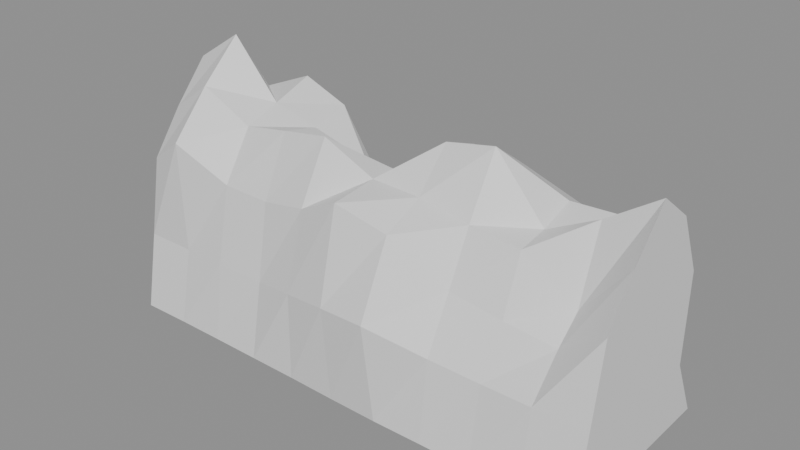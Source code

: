 # Source: haie.blend  (saved by Blender 5.3.31; exported with 4.5.12 LTS)
import bpy
from mathutils import Matrix  # noqa: F401  (used for matrix-valued properties, if any)

bpy.ops.wm.read_factory_settings(use_empty=True)
scene = bpy.context.scene
scene.name = 'Scene'

# ---- materials (node trees are filled in below, after node groups)
mat_vc = bpy.data.materials.new('vc')
mat_vc.use_backface_culling = True
mat_vc.diffuse_color = (1.0, 1.0, 1.0, 1.0)
mat_vc.roughness = 0.9

# ---- material node trees
mat_vc.use_nodes = True; mat_vc.node_tree.nodes.clear()
_N = mat_vc.node_tree.nodes; _L = mat_vc.node_tree.links
n0 = _N.new('ShaderNodeBsdfPrincipled'); n0.name = 'Principled BSDF'; n0.location = (-200, 100)
n0.inputs[10].default_value = 0.005
n1 = _N.new('ShaderNodeOutputMaterial'); n1.name = 'Material Output'; n1.location = (200, 100)
_L.new(n0.outputs[0], n1.inputs[0])
n1.is_active_output = True

# ---- meshes
me_haie = bpy.data.meshes.new('haie')
me_haie.from_pydata([(-0.5, -0.1904, 0.0), (-0.5, -0.1628, 0.1526), (-0.5, -0.1363, 0.3085), (-0.5, -0.07249, 0.3961), (-0.5, -1.297e-17, 0.4795), (-0.5, 0.07711, 0.4213), (-0.5, 0.1332, 0.3015), (-0.5, 0.1297, 0.1216), (-0.5, 0.1884, 0.0), (-0.4, -0.1889, 0.0), (-0.4, -0.1596, 0.1496), (-0.4, -0.1656, 0.3747), (-0.4, -0.08499, 0.4643), (-0.4, -1.47e-17, 0.5431), (-0.4, 0.07691, 0.4202), (-0.4, 0.1405, 0.3181), (-0.4, 0.1819, 0.1705), (-0.4, 0.1894, 0.0), (-0.3, -0.1889, 0.0), (-0.3, -0.1677, 0.1572), (-0.3, -0.1367, 0.3094), (-0.3, -0.07435, 0.4062), (-0.3, -1.166e-17, 0.4309), (-0.3, 0.08436, 0.4609), (-0.3, 0.1597, 0.3615), (-0.3, 0.1733, 0.1625), (-0.3, 0.1897, 0.0), (-0.2, -0.1894, 0.0), (-0.2, -0.1619, 0.1518), (-0.2, -0.1352, 0.306), (-0.2, -0.07776, 0.4249), (-0.2, -1.101e-17, 0.4068), (-0.2, 0.07826, 0.4276), (-0.2, 0.1279, 0.2895), (-0.2, 0.1639, 0.1537), (-0.2, 0.1899, 0.0), (-0.1, -0.1898, 0.0), (-0.1, -0.1881, 0.1763), (-0.1, -0.1445, 0.3269), (-0.1, -0.08079, 0.4414), (-0.1, -1.031e-17, 0.381), (-0.1, 0.05398, 0.2949), (-0.1, 0.1028, 0.2327), (-0.1, 0.1583, 0.1484), (-0.1, 0.1905, 0.0), (0.0, -0.1913, 0.0), (0.0, -0.2092, 0.1961), (0.0, -0.1671, 0.3781), (0.0, -0.07091, 0.3874), (0.0, -1.017e-17, 0.3759), (0.0, 0.05644, 0.3084), (0.0, 0.1278, 0.2893), (0.0, 0.1856, 0.174), (0.0, 0.1899, 0.0), (0.1, -0.1918, 0.0), (0.1, -0.2197, 0.206), (0.1, -0.1531, 0.3466), (0.1, -0.07013, 0.3832), (0.1, -1.243e-17, 0.4594), (0.1, 0.07871, 0.4301), (0.1, 0.134, 0.3033), (0.1, 0.1889, 0.177), (0.1, 0.1899, 0.0), (0.2, -0.1899, 0.0), (0.2, -0.1702, 0.1595), (0.2, -0.1162, 0.263), (0.2, -0.06654, 0.3635), (0.2, -1.294e-17, 0.4784), (0.2, 0.07756, 0.4238), (0.2, 0.1381, 0.3125), (0.2, 0.1947, 0.1825), (0.2, 0.1916, 0.0), (0.3, -0.1891, 0.0), (0.3, -0.1606, 0.1506), (0.3, -0.107, 0.2423), (0.3, -0.06448, 0.3523), (0.3, -9.806e-18, 0.3624), (0.3, 0.07078, 0.3867), (0.3, 0.1492, 0.3376), (0.3, 0.221, 0.2071), (0.3, 0.1915, 0.0), (0.4, -0.1905, 0.0), (0.4, -0.1669, 0.1564), (0.4, -0.1006, 0.2278), (0.4, -0.04982, 0.2722), (0.4, -1.117e-17, 0.4128), (0.4, 0.07155, 0.3909), (0.4, 0.1391, 0.3148), (0.4, 0.1629, 0.1527), (0.4, 0.1892, 0.0), (0.5, -0.1904, 0.0), (0.5, -0.1628, 0.1526), (0.5, -0.1363, 0.3085), (0.5, -0.07249, 0.3961), (0.5, -1.297e-17, 0.4795), (0.5, 0.07711, 0.4213), (0.5, 0.1332, 0.3015), (0.5, 0.1297, 0.1216), (0.5, 0.1884, 0.0), (-0.5, -0.1904, 0.0), (-0.5, -0.1628, 0.1526), (-0.5, -0.1363, 0.3085), (-0.5, -0.07249, 0.3961), (-0.5, -1.297e-17, 0.4795), (-0.5, 0.07711, 0.4213), (-0.5, 0.1332, 0.3015), (-0.5, 0.1297, 0.1216), (-0.5, 0.1884, 0.0), (0.5, -0.1904, 0.0), (0.5, -0.1628, 0.1526), (0.5, -0.1363, 0.3085), (0.5, -0.07249, 0.3961), (0.5, -1.297e-17, 0.4795), (0.5, 0.07711, 0.4213), (0.5, 0.1332, 0.3015), (0.5, 0.1297, 0.1216), (0.5, 0.1884, 0.0)], [], [(0, 9, 10, 1), (1, 10, 11, 2), (2, 11, 12, 3), (3, 12, 13, 4), (4, 13, 14, 5), (5, 14, 15, 6), (6, 15, 16, 7), (7, 16, 17, 8), (9, 18, 19, 10), (10, 19, 20, 11), (11, 20, 21, 12), (12, 21, 22, 13), (13, 22, 23, 14), (14, 23, 24, 15), (15, 24, 25, 16), (16, 25, 26, 17), (18, 27, 28, 19), (19, 28, 29, 20), (20, 29, 30, 21), (21, 30, 31, 22), (22, 31, 32, 23), (23, 32, 33, 24), (24, 33, 34, 25), (25, 34, 35, 26), (27, 36, 37, 28), (28, 37, 38, 29), (29, 38, 39, 30), (30, 39, 40, 31), (31, 40, 41, 32), (32, 41, 42, 33), (33, 42, 43, 34), (34, 43, 44, 35), (36, 45, 46, 37), (37, 46, 47, 38), (38, 47, 48, 39), (39, 48, 49, 40), (40, 49, 50, 41), (41, 50, 51, 42), (42, 51, 52, 43), (43, 52, 53, 44), (45, 54, 55, 46), (46, 55, 56, 47), (47, 56, 57, 48), (48, 57, 58, 49), (49, 58, 59, 50), (50, 59, 60, 51), (51, 60, 61, 52), (52, 61, 62, 53), (54, 63, 64, 55), (55, 64, 65, 56), (56, 65, 66, 57), (57, 66, 67, 58), (58, 67, 68, 59), (59, 68, 69, 60), (60, 69, 70, 61), (61, 70, 71, 62), (63, 72, 73, 64), (64, 73, 74, 65), (65, 74, 75, 66), (66, 75, 76, 67), (67, 76, 77, 68), (68, 77, 78, 69), (69, 78, 79, 70), (70, 79, 80, 71), (72, 81, 82, 73), (73, 82, 83, 74), (74, 83, 84, 75), (75, 84, 85, 76), (76, 85, 86, 77), (77, 86, 87, 78), (78, 87, 88, 79), (79, 88, 89, 80), (81, 90, 91, 82), (82, 91, 92, 83), (83, 92, 93, 84), (84, 93, 94, 85), (85, 94, 95, 86), (86, 95, 96, 87), (87, 96, 97, 88), (88, 97, 98, 89), (99, 100, 101, 102, 103, 104, 105, 106, 107), (108, 116, 115, 114, 113, 112, 111, 110, 109)])
_ca = me_haie.color_attributes.new('Col', 'FLOAT_COLOR', 'CORNER')
_ca.data.foreach_set('color', [0.09704, 0.1645, 0.05946, 1.0, 0.09704, 0.1645, 0.05946, 1.0, 0.1033, 0.1754, 0.06315, 1.0, 0.1034, 0.1757, 0.06323, 1.0, 0.1649, 0.2449, 0.09307, 1.0, 0.1621, 0.2406, 0.09153, 1.0, 0.1808, 0.269, 0.1018, 1.0, 0.176, 0.2617, 0.09912, 1.0, 0.2636, 0.3626, 0.1278, 1.0, 0.271, 0.3729, 0.1313, 1.0, 0.2812, 0.3871, 0.1361, 1.0, 0.2734, 0.3763, 0.1324, 1.0, 0.4261, 0.5735, 0.1815, 1.0, 0.4384, 0.5903, 0.1866, 1.0, 0.4529, 0.6099, 0.1926, 1.0, 0.4412, 0.594, 0.1878, 1.0, 0.4049, 0.5447, 0.1728, 1.0, 0.4156, 0.5592, 0.1772, 1.0, 0.395, 0.5313, 0.1687, 1.0, 0.3952, 0.5315, 0.1688, 1.0, 0.3047, 0.4255, 0.1553, 1.0, 0.3, 0.4189, 0.153, 1.0, 0.2921, 0.4078, 0.1491, 1.0, 0.2901, 0.4049, 0.1481, 1.0, 0.1721, 0.2592, 0.09757, 1.0, 0.1733, 0.261, 0.09821, 1.0, 0.163, 0.2452, 0.09255, 1.0, 0.1596, 0.2401, 0.09071, 1.0, 0.07238, 0.1218, 0.0449, 1.0, 0.07382, 0.1243, 0.04576, 1.0, 0.06887, 0.1157, 0.04281, 1.0, 0.06887, 0.1157, 0.04281, 1.0, 0.08644, 0.1458, 0.05316, 1.0, 0.08644, 0.1458, 0.05316, 1.0, 0.09226, 0.1559, 0.0566, 1.0, 0.09197, 0.1554, 0.05644, 1.0, 0.2064, 0.3075, 0.1156, 1.0, 0.2071, 0.3085, 0.116, 1.0, 0.2208, 0.3293, 0.1234, 1.0, 0.2269, 0.3385, 0.1267, 1.0, 0.2761, 0.3794, 0.1327, 1.0, 0.2625, 0.3605, 0.1264, 1.0, 0.2735, 0.3757, 0.1315, 1.0, 0.2865, 0.3938, 0.1375, 1.0, 0.4453, 0.5995, 0.1894, 1.0, 0.4246, 0.5715, 0.1809, 1.0, 0.4182, 0.5628, 0.1783, 1.0, 0.46, 0.6195, 0.1955, 1.0, 0.4305, 0.5795, 0.1834, 1.0, 0.3899, 0.5243, 0.1666, 1.0, 0.4162, 0.56, 0.1775, 1.0, 0.4092, 0.5505, 0.1746, 1.0, 0.3248, 0.4467, 0.1547, 1.0, 0.3303, 0.4543, 0.1572, 1.0, 0.317, 0.4358, 0.151, 1.0, 0.3112, 0.4278, 0.1484, 1.0, 0.2157, 0.3203, 0.1204, 1.0, 0.2196, 0.3262, 0.1226, 1.0, 0.202, 0.2996, 0.113, 1.0, 0.2027, 0.3007, 0.1134, 1.0, 0.1074, 0.1811, 0.06532, 1.0, 0.107, 0.1805, 0.06511, 1.0, 0.09997, 0.1683, 0.06098, 1.0, 0.09997, 0.1683, 0.06098, 1.0, 0.08742, 0.1474, 0.05373, 1.0, 0.08742, 0.1474, 0.05373, 1.0, 0.0931, 0.1573, 0.05709, 1.0, 0.09331, 0.1577, 0.05721, 1.0, 0.139, 0.208, 0.07929, 1.0, 0.1355, 0.2026, 0.07735, 1.0, 0.1478, 0.2215, 0.08414, 1.0, 0.148, 0.2218, 0.08426, 1.0, 0.2354, 0.3285, 0.1222, 1.0, 0.2411, 0.3366, 0.1251, 1.0, 0.2533, 0.3538, 0.1312, 1.0, 0.2462, 0.3438, 0.1276, 1.0, 0.2766, 0.3734, 0.1236, 1.0, 0.2982, 0.4029, 0.1329, 1.0, 0.2986, 0.4035, 0.1331, 1.0, 0.2871, 0.3877, 0.1281, 1.0, 0.3806, 0.5117, 0.1628, 1.0, 0.3772, 0.507, 0.1614, 1.0, 0.3822, 0.5139, 0.1635, 1.0, 0.39, 0.5244, 0.1667, 1.0, 0.3723, 0.5144, 0.179, 1.0, 0.3672, 0.5073, 0.1766, 1.0, 0.3464, 0.4784, 0.1669, 1.0, 0.3571, 0.4933, 0.1719, 1.0, 0.1773, 0.2645, 0.09996, 1.0, 0.1721, 0.2567, 0.09715, 1.0, 0.1626, 0.2422, 0.09196, 1.0, 0.1632, 0.2431, 0.09229, 1.0, 0.09033, 0.1522, 0.05541, 1.0, 0.09001, 0.1517, 0.05522, 1.0, 0.08446, 0.142, 0.05194, 1.0, 0.08446, 0.142, 0.05194, 1.0, 0.08174, 0.1369, 0.05026, 1.0, 0.08174, 0.1369, 0.05026, 1.0, 0.0879, 0.1475, 0.0539, 1.0, 0.08702, 0.146, 0.05338, 1.0, 0.1959, 0.2931, 0.1102, 1.0, 0.201, 0.3008, 0.1129, 1.0, 0.2141, 0.3208, 0.1201, 1.0, 0.2122, 0.318, 0.1191, 1.0, 0.3143, 0.4363, 0.156, 1.0, 0.3178, 0.4413, 0.1577, 1.0, 0.3334, 0.4632, 0.1652, 1.0, 0.3311, 0.46, 0.1641, 1.0, 0.4012, 0.545, 0.1786, 1.0, 0.4092, 0.556, 0.182, 1.0, 0.3789, 0.5144, 0.169, 1.0, 0.3852, 0.5231, 0.1717, 1.0, 0.2835, 0.3925, 0.1402, 1.0, 0.2802, 0.3878, 0.1386, 1.0, 0.2663, 0.3683, 0.1319, 1.0, 0.2963, 0.4104, 0.1463, 1.0, 0.2806, 0.4023, 0.1529, 1.0, 0.2377, 0.34, 0.1302, 1.0, 0.2426, 0.3471, 0.1327, 1.0, 0.2622, 0.3755, 0.1431, 1.0, 0.1472, 0.2248, 0.08451, 1.0, 0.138, 0.2103, 0.07936, 1.0, 0.1354, 0.2062, 0.07791, 1.0, 0.138, 0.2103, 0.07936, 1.0, 0.09017, 0.1525, 0.0554, 1.0, 0.08998, 0.1521, 0.05528, 1.0, 0.08347, 0.1408, 0.05143, 1.0, 0.08461, 0.1428, 0.05211, 1.0, 0.1112, 0.186, 0.0673, 1.0, 0.1112, 0.186, 0.0673, 1.0, 0.1208, 0.2025, 0.07287, 1.0, 0.1198, 0.2008, 0.07229, 1.0, 0.1621, 0.2367, 0.09089, 1.0, 0.1634, 0.2388, 0.09162, 1.0, 0.1762, 0.2578, 0.09853, 1.0, 0.1725, 0.2523, 0.09655, 1.0, 0.3322, 0.459, 0.1609, 1.0, 0.3395, 0.4691, 0.1643, 1.0, 0.3408, 0.4709, 0.1649, 1.0, 0.3485, 0.4817, 0.1685, 1.0, 0.3289, 0.4505, 0.154, 1.0, 0.3089, 0.4229, 0.1449, 1.0, 0.3041, 0.4162, 0.1427, 1.0, 0.3184, 0.436, 0.1492, 1.0, 0.228, 0.322, 0.1243, 1.0, 0.2285, 0.3227, 0.1246, 1.0, 0.2182, 0.3079, 0.1191, 1.0, 0.2265, 0.3198, 0.1235, 1.0, 0.1595, 0.231, 0.08917, 1.0, 0.1672, 0.2425, 0.09336, 1.0, 0.1751, 0.2541, 0.09762, 1.0, 0.1603, 0.2323, 0.08962, 1.0, 0.1408, 0.2139, 0.0808, 1.0, 0.1531, 0.2329, 0.08758, 1.0, 0.1471, 0.2237, 0.08429, 1.0, 0.1429, 0.2172, 0.08197, 1.0, 0.07919, 0.1327, 0.04879, 1.0, 0.0812, 0.1362, 0.04998, 1.0, 0.07562, 0.1265, 0.04667, 1.0, 0.07562, 0.1265, 0.04667, 1.0, 0.1057, 0.1753, 0.06389, 1.0, 0.1057, 0.1753, 0.06389, 1.0, 0.1153, 0.1916, 0.06943, 1.0, 0.1148, 0.1908, 0.06916, 1.0, 0.2356, 0.3434, 0.1301, 1.0, 0.2366, 0.3449, 0.1306, 1.0, 0.251, 0.3663, 0.1383, 1.0, 0.2543, 0.3712, 0.1401, 1.0, 0.2866, 0.3977, 0.143, 1.0, 0.2828, 0.3924, 0.1412, 1.0, 0.2795, 0.3878, 0.1396, 1.0, 0.2826, 0.3921, 0.1411, 1.0, 0.3076, 0.4197, 0.1425, 1.0, 0.3089, 0.4215, 0.1431, 1.0, 0.3225, 0.4403, 0.1491, 1.0, 0.2934, 0.4002, 0.1361, 1.0, 0.2872, 0.3936, 0.1361, 1.0, 0.3191, 0.4378, 0.1507, 1.0, 0.3145, 0.4315, 0.1486, 1.0, 0.274, 0.3753, 0.1301, 1.0, 0.2204, 0.311, 0.1203, 1.0, 0.235, 0.3319, 0.128, 1.0, 0.223, 0.3148, 0.1217, 1.0, 0.2197, 0.31, 0.1199, 1.0, 0.1503, 0.2244, 0.08535, 1.0, 0.1511, 0.2257, 0.08582, 1.0, 0.1434, 0.214, 0.0816, 1.0, 0.1432, 0.2137, 0.0815, 1.0, 0.1086, 0.1825, 0.06592, 1.0, 0.1087, 0.1827, 0.066, 1.0, 0.101, 0.1693, 0.06146, 1.0, 0.101, 0.1693, 0.06146, 1.0, 0.08159, 0.1354, 0.04998, 1.0, 0.08159, 0.1354, 0.04998, 1.0, 0.08634, 0.1435, 0.05277, 1.0, 0.0888, 0.1477, 0.05421, 1.0, 0.1911, 0.2851, 0.1075, 1.0, 0.186, 0.2774, 0.1047, 1.0, 0.1897, 0.283, 0.1067, 1.0, 0.2032, 0.3035, 0.114, 1.0, 0.2332, 0.3294, 0.1271, 1.0, 0.2203, 0.3109, 0.1202, 1.0, 0.2288, 0.323, 0.1247, 1.0, 0.2368, 0.3345, 0.129, 1.0, 0.415, 0.5613, 0.181, 1.0, 0.4116, 0.5566, 0.1795, 1.0, 0.4318, 0.5843, 0.188, 1.0, 0.4245, 0.5744, 0.185, 1.0, 0.4171, 0.5613, 0.1779, 1.0, 0.4204, 0.5658, 0.1792, 1.0, 0.411, 0.553, 0.1753, 1.0, 0.4121, 0.5544, 0.1758, 1.0, 0.2664, 0.3709, 0.1356, 1.0, 0.2657, 0.3699, 0.1353, 1.0, 0.2537, 0.353, 0.1293, 1.0, 0.2527, 0.3516, 0.1289, 1.0, 0.2079, 0.3106, 0.1166, 1.0, 0.2087, 0.3118, 0.117, 1.0, 0.1976, 0.295, 0.111, 1.0, 0.1972, 0.2943, 0.1107, 1.0, 0.1125, 0.1888, 0.06813, 1.0, 0.1127, 0.1892, 0.06828, 1.0, 0.1044, 0.1749, 0.06342, 1.0, 0.1044, 0.1749, 0.06342, 1.0, 0.07806, 0.1311, 0.04818, 1.0, 0.07806, 0.1311, 0.04818, 1.0, 0.08213, 0.1382, 0.05059, 1.0, 0.08335, 0.1403, 0.05132, 1.0, 0.1294, 0.1972, 0.07463, 1.0, 0.1306, 0.1992, 0.07532, 1.0, 0.1351, 0.2062, 0.07783, 1.0, 0.134, 0.2045, 0.07722, 1.0, 0.2353, 0.3377, 0.1291, 1.0, 0.242, 0.3475, 0.1326, 1.0, 0.2517, 0.3616, 0.1378, 1.0, 0.2511, 0.3607, 0.1375, 1.0, 0.2987, 0.4106, 0.143, 1.0, 0.2945, 0.4048, 0.1411, 1.0, 0.289, 0.3971, 0.1385, 1.0, 0.3132, 0.4308, 0.1497, 1.0, 0.4117, 0.5597, 0.1834, 1.0, 0.3524, 0.4783, 0.1578, 1.0, 0.3754, 0.5099, 0.1678, 1.0, 0.3943, 0.5357, 0.1759, 1.0, 0.2947, 0.4114, 0.1504, 1.0, 0.2902, 0.4051, 0.1482, 1.0, 0.2843, 0.3968, 0.1453, 1.0, 0.2813, 0.3926, 0.1438, 1.0, 0.1737, 0.2557, 0.09744, 1.0, 0.1755, 0.2584, 0.09842, 1.0, 0.1662, 0.2445, 0.09341, 1.0, 0.1623, 0.2387, 0.09127, 1.0, 0.08817, 0.1458, 0.05371, 1.0, 0.08906, 0.1473, 0.05422, 1.0, 0.08179, 0.1349, 0.04996, 1.0, 0.08179, 0.1349, 0.04996, 1.0, 0.08397, 0.1415, 0.0517, 1.0, 0.08397, 0.1415, 0.0517, 1.0, 0.08958, 0.1513, 0.05502, 1.0, 0.08937, 0.1509, 0.0549, 1.0, 0.1337, 0.2055, 0.0773, 1.0, 0.1325, 0.2037, 0.07663, 1.0, 0.1336, 0.2053, 0.07723, 1.0, 0.1378, 0.212, 0.07959, 1.0, 0.2015, 0.2946, 0.1121, 1.0, 0.1929, 0.2818, 0.1074, 1.0, 0.1806, 0.2636, 0.1008, 1.0, 0.2123, 0.3106, 0.1179, 1.0, 0.2329, 0.3276, 0.1249, 1.0, 0.2057, 0.2889, 0.1107, 1.0, 0.2302, 0.3238, 0.1235, 1.0, 0.2348, 0.3303, 0.1259, 1.0, 0.2964, 0.4077, 0.1423, 1.0, 0.325, 0.4476, 0.1555, 1.0, 0.3204, 0.4411, 0.1534, 1.0, 0.3087, 0.4248, 0.148, 1.0, 0.2924, 0.4104, 0.1525, 1.0, 0.2929, 0.4111, 0.1527, 1.0, 0.2838, 0.3981, 0.1481, 1.0, 0.2865, 0.402, 0.1495, 1.0, 0.21, 0.3116, 0.1173, 1.0, 0.208, 0.3087, 0.1163, 1.0, 0.1943, 0.288, 0.1088, 1.0, 0.1988, 0.2948, 0.1113, 1.0, 0.1074, 0.18, 0.06515, 1.0, 0.105, 0.1759, 0.06376, 1.0, 0.09853, 0.1647, 0.05996, 1.0, 0.09853, 0.1647, 0.05996, 1.0, 0.07729, 0.1298, 0.04773, 1.0, 0.07729, 0.1298, 0.04773, 1.0, 0.08229, 0.1385, 0.0507, 1.0, 0.08242, 0.1387, 0.05077, 1.0, 0.1384, 0.2101, 0.07946, 1.0, 0.1382, 0.2098, 0.07934, 1.0, 0.1474, 0.2241, 0.08443, 1.0, 0.1389, 0.2109, 0.07975, 1.0, 0.1898, 0.2722, 0.1049, 1.0, 0.2135, 0.3069, 0.1176, 1.0, 0.2191, 0.315, 0.1206, 1.0, 0.1828, 0.2621, 0.1012, 1.0, 0.2918, 0.4008, 0.1394, 1.0, 0.3403, 0.4682, 0.1618, 1.0, 0.3544, 0.4879, 0.1683, 1.0, 0.341, 0.4692, 0.1621, 1.0, 0.6694, 0.3683, 0.29, 1.0, 0.6955, 0.3824, 0.301, 1.0, 0.6786, 0.3733, 0.2939, 1.0, 0.6699, 0.3686, 0.2902, 1.0, 0.2768, 0.3882, 0.1447, 1.0, 0.2871, 0.403, 0.15, 1.0, 0.2732, 0.3831, 0.1429, 1.0, 0.2747, 0.3853, 0.1436, 1.0, 0.1621, 0.2449, 0.09224, 1.0, 0.1612, 0.2435, 0.09176, 1.0, 0.1496, 0.2256, 0.08534, 1.0, 0.1516, 0.2286, 0.08643, 1.0, 0.08946, 0.1523, 0.05515, 1.0, 0.08833, 0.1503, 0.05448, 1.0, 0.08398, 0.1427, 0.0519, 1.0, 0.08398, 0.1427, 0.0519, 1.0, 0.03599, 0.06457, 0.02392, 1.0, 0.03816, 0.0687, 0.0253, 1.0, 0.04045, 0.07306, 0.02674, 1.0, 0.04178, 0.07558, 0.02758, 1.0, 0.04306, 0.07803, 0.02839, 1.0, 0.04216, 0.07632, 0.02782, 1.0, 0.04035, 0.07286, 0.02668, 1.0, 0.03771, 0.06785, 0.02501, 1.0, 0.03599, 0.06457, 0.02392, 1.0, 0.03656, 0.06472, 0.02429, 1.0, 0.03656, 0.06472, 0.02429, 1.0, 0.03831, 0.068, 0.0254, 1.0, 0.04099, 0.07303, 0.0271, 1.0, 0.04284, 0.07649, 0.02826, 1.0, 0.04376, 0.07821, 0.02884, 1.0, 0.04245, 0.07575, 0.02801, 1.0, 0.0411, 0.07322, 0.02716, 1.0, 0.03877, 0.06885, 0.02569, 1.0])
me_haie.materials.append(mat_vc)
me_haie.update()

# ---- objects
ob_haie = bpy.data.objects.new('haie', me_haie)

# ---- transforms, parenting, visibility, modifiers, constraints
ob_haie.location = (0.0, 0.0, 0.0)

# ---- collection membership
scene.collection.objects.link(ob_haie)

# ---- scene / render settings (as saved in the file)
scene.frame_start = 1; scene.frame_end = 250; scene.frame_set(1)
scene.render.engine = 'BLENDER_EEVEE_NEXT'
scene.render.bake_bias = 0.0
scene.render.bake_samples = 0
scene.render.compositor_device = 'GPU'
scene.eevee.use_volume_custom_range = False
scene.eevee.fast_gi_thickness_near = 0.1
scene.eevee.fast_gi_thickness_far = 0.0
scene.eevee.ray_tracing_options.screen_trace_thickness = 0.1
bpy.context.view_layer.update()

# ---- added for rendering (the .blend has no active camera and no usable light): camera, sun + grey world if the file has none
cam_auto = bpy.data.cameras.new('AutoCamera')
cam_auto.lens = 50.0
cam_auto.sensor_width = 36.0
cam_auto.clip_end = 1000.0
ob_auto_camera = bpy.data.objects.new('AutoCamera', cam_auto)
scene.collection.objects.link(ob_auto_camera)
ob_auto_camera.location = (1.12908, -1.35427, 1.17484)
ob_auto_camera.rotation_euler = (1.09748, -7.21219e-08, 0.694738)
scene.camera = ob_auto_camera
light_auto_sun = bpy.data.lights.new('AutoSun', 'SUN')
light_auto_sun.energy = 3.0
light_auto_sun.angle = 0.0523599
ob_auto_sun = bpy.data.objects.new('AutoSun', light_auto_sun)
scene.collection.objects.link(ob_auto_sun)
ob_auto_sun.rotation_euler = (0.872665, 0.174533, 0.523599)
if scene.world is None:
    world_auto = bpy.data.worlds.new('AutoWorld')
    world_auto.color = (0.3, 0.3, 0.3)
    scene.world = world_auto
bpy.context.view_layer.update()
